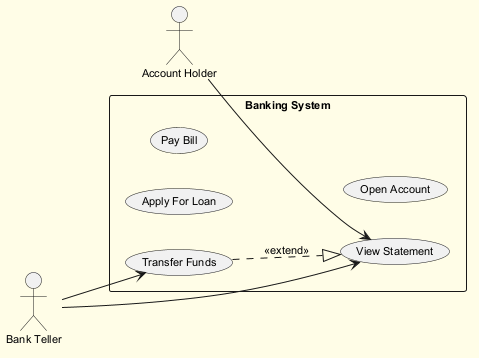

The diagram above was rendered by PlantUML. Its source (embedded in the PNG):
@startuml
skinparam backgroundColor #FFFDE7
skinparam classBackgroundColor #FFF9C4
skinparam classBorderColor #F57F17
skinparam defaultFontSize 11
left to right direction
actor "Account Holder" as AH
actor "Bank Teller" as BT
rectangle "Banking System" {
  usecase "Apply For Loan" as UC_ApplyForLoan
  usecase "Pay Bill" as UC_PayBill
  usecase "Open Account" as UC_OpenAccount
  usecase "View Statement" as UC_ViewStatement
  usecase "Transfer Funds" as UC_TransferFunds
}
AH --> UC_ViewStatement
BT --> UC_TransferFunds
BT --> UC_ViewStatement
UC_TransferFunds ..|> UC_ViewStatement : <<extend>>
@enduml